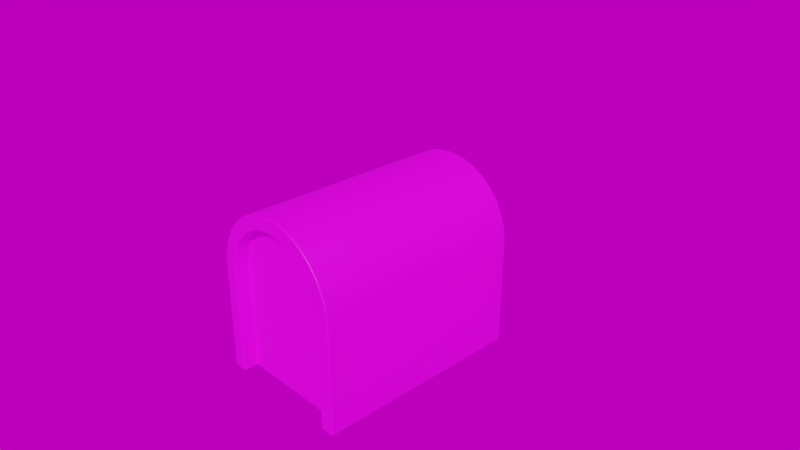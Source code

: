 # Source: gate.blend  (saved by Blender 2.91.10; exported with 4.5.12 LTS)
import bpy
from mathutils import Matrix  # noqa: F401  (used for matrix-valued properties, if any)

bpy.ops.wm.read_factory_settings(use_empty=True)
scene = bpy.context.scene
scene.name = 'Scene'

# ---- collections
col_collection_1 = bpy.data.collections.new('Collection 1'); scene.collection.children.link(col_collection_1)

# ---- images (referenced by path relative to the original .blend; pixels are not part of the script)
import os
ASSET_DIR = os.environ.get("B2B_ASSET_DIR", "")  # directory of the original .blend (textures are referenced by path, not embedded)
HERE = os.path.dirname(os.path.abspath(__file__))  # packed textures are extracted next to this script under _unpacked/

def load_image(name, relpath, width, height, colorspace="sRGB"):
    """Load a texture the original file referenced (path relative to the .blend, or extracted next to this script)."""
    p = next((c for c in (os.path.join(HERE, relpath), os.path.join(ASSET_DIR, relpath)) if relpath and os.path.exists(c)), "")
    if p:
        img = bpy.data.images.load(p, check_existing=True)
        img.name = name
    else:  # same state as the original file: an image datablock whose file is absent (Cycles renders it pink)
        img = bpy.data.images.new(name, width, height)
        img.source = "FILE"
        img.filepath = "//" + (relpath or name)
    img.colorspace_settings.name = colorspace
    return img
img_tt_rts_buildings_texture_tga = load_image('TT_RTS_Buildings_texture.tga', 'TT_RTS_Buildings_texture.tga', 1024, 1024, 'sRGB')
img_hdrskycloudy004_hdr_6k_exr = load_image('HdrSkyCloudy004_HDR_6K.exr', 'HdrSkyCloudy004_HDR_6K.exr', 1024, 1024, 'Linear Rec.709')

# ---- materials (node trees are filled in below, after node groups)
mat_material = bpy.data.materials.new('Material')
mat_material.use_transparent_shadow = False

# ---- node groups
ng_auto_smooth = bpy.data.node_groups.new('Auto Smooth', 'GeometryNodeTree')
_s = ng_auto_smooth.interface.new_socket(name='Geometry', in_out='OUTPUT', socket_type='NodeSocketGeometry')
_s = ng_auto_smooth.interface.new_socket(name='Geometry', in_out='INPUT', socket_type='NodeSocketGeometry')
_s = ng_auto_smooth.interface.new_socket(name='Angle', in_out='INPUT', socket_type='NodeSocketFloat')
_s.subtype = 'ANGLE'
_s.min_value = 0.0
_s.max_value = 3.142
ng_auto_smooth.is_modifier = True
_N = ng_auto_smooth.nodes; _L = ng_auto_smooth.links
n0 = _N.new('NodeGroupOutput'); n0.name = 'Group Output'; n0.location = (480, -100)
n1 = _N.new('NodeGroupInput'); n1.name = 'Group Input'; n1.location = (-420, -300)
n2 = _N.new('NodeGroupInput'); n2.name = 'Group Input.001'; n2.location = (-60, -100)
n3 = _N.new('GeometryNodeSetShadeSmooth'); n3.name = 'Set Shade Smooth'; n3.location = (120, -100)
n3.domain = 'EDGE'
n4 = _N.new('GeometryNodeSetShadeSmooth'); n4.name = 'Set Shade Smooth.001'; n4.location = (300, -100)
n5 = _N.new('GeometryNodeInputMeshEdgeAngle'); n5.name = 'Edge Angle'; n5.location = (-420, -220)
n6 = _N.new('GeometryNodeInputEdgeSmooth'); n6.name = 'Is Edge Smooth'; n6.location = (-60, -160)
n7 = _N.new('GeometryNodeInputShadeSmooth'); n7.name = 'Is Face Smooth'; n7.location = (-240, -340)
n8 = _N.new('FunctionNodeBooleanMath'); n8.name = 'Boolean Math'; n8.location = (-60, -220)
n9 = _N.new('FunctionNodeCompare'); n9.name = 'Compare'; n9.location = (-240, -180)
n9.operation = 'LESS_EQUAL'
_L.new(n5.outputs[0], n9.inputs[0])
_L.new(n4.outputs[0], n0.inputs[0])
_L.new(n1.outputs[1], n9.inputs[1])
_L.new(n9.outputs[0], n8.inputs[0])
_L.new(n7.outputs[0], n8.inputs[1])
_L.new(n2.outputs[0], n3.inputs[0])
_L.new(n6.outputs[0], n3.inputs[1])
_L.new(n3.outputs[0], n4.inputs[0])
_L.new(n8.outputs[0], n3.inputs[2])
n0.is_active_output = True

# ---- material node trees
mat_material.use_nodes = True; mat_material.node_tree.nodes.clear()
_N = mat_material.node_tree.nodes; _L = mat_material.node_tree.links
n0 = _N.new('ShaderNodeBsdfPrincipled'); n0.name = 'Principled BSDF'; n0.location = (10, 300)
n0.distribution = 'GGX'
n0.subsurface_method = 'BURLEY'
n0.inputs[3].default_value = 1.45
n0.inputs[27].default_value = (0.0, 0.0, 0.0, 1.0)
n0.inputs[28].default_value = 1.0
n1 = _N.new('ShaderNodeOutputMaterial'); n1.name = 'Material Output'; n1.location = (300, 300)
n2 = _N.new('ShaderNodeTexImage'); n2.name = 'Image Texture'; n2.location = (-480, 320)
n2.image = img_tt_rts_buildings_texture_tga
_L.new(n0.outputs[0], n1.inputs[0])
_L.new(n2.outputs[0], n0.inputs[0])
n1.is_active_output = True

# ---- world
world_world = bpy.data.worlds.new('World'); scene.world = world_world
world_world.use_nodes = True; world_world.node_tree.nodes.clear()
_N = world_world.node_tree.nodes; _L = world_world.node_tree.links
n0 = _N.new('ShaderNodeMath'); n0.name = 'Math'; n0.location = (-166, 272)
n0.operation = 'MULTIPLY'
n0.inputs[2].default_value = 0.0
n1 = _N.new('ShaderNodeMath'); n1.name = 'Math.001'; n1.location = (27, 275)
n1.inputs[2].default_value = 0.0
n2 = _N.new('ShaderNodeBackground'); n2.name = 'Background'; n2.location = (291, 365)
n3 = _N.new('NodeReroute'); n3.name = 'Reroute'; n3.location = (-259, 307)
n3.width = 16
n4 = _N.new('ShaderNodeTexEnvironment'); n4.name = 'Environment Texture'; n4.location = (-698, 345)
n4.width = 280
n4.image = img_hdrskycloudy004_hdr_6k_exr
n5 = _N.new('ShaderNodeTexNoise'); n5.name = 'Musgrave Texture'; n5.location = (-569, 105)
n5.width = 150
n5.normalize = False
n5.inputs[2].default_value = 1.0
n5.inputs[3].default_value = 0.0
n5.inputs[4].default_value = 1.0
n5.inputs[5].default_value = 1.0
n6 = _N.new('ShaderNodeOutputWorld'); n6.name = 'World Output'; n6.location = (476, 366)
n7 = _N.new('ShaderNodeRGB'); n7.name = 'RGB'; n7.location = (-559, 568)
n7.outputs[0].default_value = (0.07888, 0.09304, 0.5, 1.0)
_L.new(n2.outputs[0], n6.inputs[0])
_L.new(n0.outputs[0], n1.inputs[0])
_L.new(n3.outputs[0], n2.inputs[0])
_L.new(n3.outputs[0], n0.inputs[0])
_L.new(n1.outputs[0], n2.inputs[1])
_L.new(n4.outputs[0], n3.inputs[0])
n6.is_active_output = True
world_world.color = (0.05088, 0.05088, 0.05088)
world_world.use_sun_shadow = False
world_world.sun_shadow_jitter_overblur = 0.0
world_world.cycles.sample_map_resolution = 2048

# ---- cameras
cam_camera = bpy.data.cameras.new('Camera')
cam_camera.clip_end = 100.0
cam_camera.lens = 35.0
cam_camera.sensor_width = 32.0
cam_camera.sensor_height = 18.0
cam_camera.ortho_scale = 7.314
cam_camera.dof.focus_distance = 0.0

# ---- meshes
me_cylinder = bpy.data.meshes.new('Cylinder')
me_cylinder.from_pydata([(0.0, -0.201, 1.5), (-0.8, -2.5, 1.5), (-1.0, -1.0, 0.0), (-0.8, -1.01, 1.5), (-0.7837, -0.8441, 1.5), (-0.7382, -0.6942, 1.5), (-0.6644, -0.5561, 1.5), (-0.565, -0.435, 1.5), (-0.4439, -0.3356, 1.5), (-0.3058, -0.2618, 1.5), (-0.1559, -0.2163, 1.5), (0.0, 2.186e-08, 1.5), (-0.1951, -0.01921, 0.0), (-0.3827, -0.07612, 0.0), (-0.5556, -0.1685, 0.0), (-0.7071, -0.2929, 0.0), (-0.8315, -0.4444, 0.0), (-0.9239, -0.6173, 0.0), (-0.9808, -0.8049, 0.0), (-1.0, -2.5, 1.5), (-1.0, -2.5, 1.192e-07), (-1.0, -1.0, 1.5), (-0.9808, -0.8049, 1.5), (-0.9239, -0.6173, 1.5), (-0.8315, -0.4444, 1.5), (-0.7071, -0.2929, 1.5), (-0.5556, -0.1685, 1.5), (-0.3827, -0.07612, 1.5), (-0.1951, -0.01921, 1.5), (0.0, -0.201, 1.3), (-0.8, -2.5, 1.3), (0.0, 0.0, 0.0), (-0.8, -1.01, 1.3), (-0.7837, -0.8441, 1.3), (-0.7382, -0.6942, 1.3), (-0.6644, -0.5561, 1.3), (-0.565, -0.435, 1.3), (-0.4439, -0.3356, 1.3), (-0.3058, -0.2618, 1.3), (-0.1559, -0.2163, 1.3), (0.0, -2.5, 1.3), (0.0, 1.093e-08, 0.75), (-0.1951, -0.01921, 0.75), (-0.3827, -0.07612, 0.75), (-0.5556, -0.1685, 0.75), (-0.7071, -0.2929, 0.75), (-0.8315, -0.4444, 0.75), (-0.9239, -0.6173, 0.75), (-0.9808, -0.8049, 0.75), (-1.0, -1.0, 0.75), (-1.0, -2.5, 0.75)], [], [(49, 2, 20, 50), (49, 21, 22, 48), (48, 22, 23, 47), (47, 23, 24, 46), (46, 24, 25, 45), (45, 25, 26, 44), (44, 26, 27, 43), (43, 27, 28, 42), (42, 28, 11, 41), (9, 8, 37, 38), (1, 3, 21, 19), (3, 4, 22, 21), (4, 5, 23, 22), (5, 6, 24, 23), (6, 7, 25, 24), (7, 8, 26, 25), (8, 9, 27, 26), (9, 10, 28, 27), (10, 0, 11, 28), (6, 5, 34, 35), (10, 9, 38, 39), (3, 1, 30, 32), (7, 6, 35, 36), (0, 10, 39, 29), (4, 3, 32, 33), (8, 7, 36, 37), (5, 4, 33, 34), (40, 29, 39, 38, 37, 36, 35, 34, 33, 32, 30), (12, 42, 41, 31), (13, 43, 42, 12), (14, 44, 43, 13), (15, 45, 44, 14), (16, 46, 45, 15), (17, 47, 46, 16), (18, 48, 47, 17), (2, 49, 48, 18), (21, 49, 50, 19)])
me_cylinder.polygons.foreach_set('use_smooth', [True] * 37)
_k = set([(0, 10), (0, 11), (0, 29), (1, 3), (1, 19), (1, 30), (3, 4), (4, 5), (5, 6), (6, 7), (7, 8), (8, 9), (9, 10), (11, 28), (12, 31), (19, 21), (19, 50), (20, 50), (21, 22), (22, 23), (23, 24), (24, 25), (25, 26), (26, 27), (27, 28), (29, 39), (30, 32), (30, 40), (32, 33), (33, 34), (34, 35), (35, 36), (36, 37), (37, 38), (38, 39)])
me_cylinder.attributes.new('sharp_edge', 'BOOLEAN', 'EDGE').data.foreach_set('value', [ (min(e.vertices), max(e.vertices)) in _k for e in me_cylinder.edges])
_uv = me_cylinder.uv_layers.new(name='UVMap')
_uv.uv.foreach_set('vector', [0.09668, 0.1777, 0.1895, 0.1777, 0.1895, 0.0, 0.09668, 0.0, 0.09668, 0.1777, 0.00293, 0.1777, 0.00293, 0.2012, 0.09668, 0.2012, 0.09668, 0.2012, 0.00293, 0.2012, 0.00293, 0.2207, 0.09668, 0.2207, 0.09668, 0.2207, 0.00293, 0.2207, 0.00293, 0.2422, 0.09668, 0.2422, 0.09668, 0.2422, 0.00293, 0.2422, 0.00293, 0.2637, 0.09668, 0.2637, 0.09668, 0.2637, 0.00293, 0.2637, 0.00293, 0.2832, 0.09668, 0.2832, 0.09668, 0.2832, 0.00293, 0.2832, 0.00293, 0.3066, 0.09668, 0.3066, 0.09668, 0.3066, 0.00293, 0.3066, 0.00293, 0.3262, 0.09668, 0.3262, 0.09668, 0.3262, 0.00293, 0.3262, 0.00293, 0.3477, 0.09668, 0.3477, 0.01562, 0.3066, 0.01562, 0.2832, 0.05469, 0.2832, 0.05469, 0.3066, 0.01562, 0.0, 0.01562, 0.1777, 0.00293, 0.1777, 0.00293, 0.0, 0.01562, 0.1777, 0.01562, 0.2012, 0.00293, 0.2012, 0.00293, 0.1777, 0.01562, 0.2012, 0.01562, 0.2207, 0.00293, 0.2207, 0.00293, 0.2012, 0.01562, 0.2207, 0.01562, 0.2422, 0.00293, 0.2422, 0.00293, 0.2207, 0.01562, 0.2422, 0.01562, 0.2637, 0.00293, 0.2637, 0.00293, 0.2422, 0.01562, 0.2637, 0.01562, 0.2832, 0.00293, 0.2832, 0.00293, 0.2637, 0.01562, 0.2832, 0.01562, 0.3066, 0.00293, 0.3066, 0.00293, 0.2832, 0.01562, 0.3066, 0.01562, 0.3262, 0.00293, 0.3262, 0.00293, 0.3066, 0.01562, 0.3262, 0.01562, 0.3477, 0.00293, 0.3477, 0.00293, 0.3262, 0.01562, 0.2422, 0.01562, 0.2207, 0.05469, 0.2207, 0.05469, 0.2422, 0.01562, 0.3262, 0.01562, 0.3066, 0.05469, 0.3066, 0.05469, 0.3262, 0.01562, 0.1777, 0.01562, 0.0, 0.05469, 0.0, 0.05469, 0.1777, 0.01562, 0.2637, 0.01562, 0.2422, 0.05469, 0.2422, 0.05469, 0.2637, 0.01562, 0.3477, 0.01562, 0.3262, 0.05469, 0.3262, 0.05469, 0.3477, 0.01562, 0.2012, 0.01562, 0.1777, 0.05469, 0.1777, 0.05469, 0.2012, 0.01562, 0.2832, 0.01562, 0.2637, 0.05469, 0.2637, 0.05469, 0.2832, 0.01562, 0.2207, 0.01562, 0.2012, 0.05469, 0.2012, 0.05469, 0.2207, 0.6357, 0.0, 0.6357, 0.09668, 0.6494, 0.0957, 0.6611, 0.09375, 0.6719, 0.09082, 0.6846, 0.08691, 0.6924, 0.08203, 0.6992, 0.07617, 0.7021, 0.06934, 0.7041, 0.0625, 0.7041, 0.0, 0.1895, 0.3262, 0.09668, 0.3262, 0.09668, 0.3477, 0.1895, 0.3477, 0.1895, 0.3066, 0.09668, 0.3066, 0.09668, 0.3262, 0.1895, 0.3262, 0.1895, 0.2832, 0.09668, 0.2832, 0.09668, 0.3066, 0.1895, 0.3066, 0.1895, 0.2637, 0.09668, 0.2637, 0.09668, 0.2832, 0.1895, 0.2832, 0.1895, 0.2422, 0.09668, 0.2422, 0.09668, 0.2637, 0.1895, 0.2637, 0.1895, 0.2207, 0.09668, 0.2207, 0.09668, 0.2422, 0.1895, 0.2422, 0.1895, 0.2012, 0.09668, 0.2012, 0.09668, 0.2207, 0.1895, 0.2207, 0.1895, 0.1777, 0.09668, 0.1777, 0.09668, 0.2012, 0.1895, 0.2012, 0.00293, 0.1777, 0.09668, 0.1777, 0.09668, 0.0, 0.00293, 0.0])
me_cylinder.materials.append(mat_material)
me_cylinder.use_remesh_fix_poles = True
me_cylinder.use_remesh_preserve_attributes = False
me_cylinder.use_mirror_vertex_groups = False
me_cylinder.update()

# ---- objects
ob_cylinder = bpy.data.objects.new('Cylinder', me_cylinder)
ob_camera = bpy.data.objects.new('Camera', cam_camera)

# ---- transforms, parenting, visibility, modifiers, constraints
ob_cylinder.location = (0.0, -2.98e-08, 1.0)
ob_cylinder.rotation_euler = (1.571, -0.0, 0.0)
ob_cylinder.show_all_edges = True
ob_cylinder.lineart.crease_threshold = 0.0
_m = ob_cylinder.modifiers.new('Bevel', 'BEVEL')
_m.width = 0.016
_m.width_pct = 0.016
_m.segments = 3
_m.use_clamp_overlap = False
_m.profile = 0.7
_m.miter_outer = 'MITER_ARC'
_m = ob_cylinder.modifiers.new('Hops_Mirror', 'MIRROR')
_m.use_axis = (True, False, True)
_m.use_bisect_axis = (True, False, True)
_m.use_bisect_flip_axis = (True, False, False)
_m.use_clip = True
_m = ob_cylinder.modifiers.new('Auto Smooth', 'NODES')
_m.node_group = ng_auto_smooth
_gi = [s.identifier for s in ng_auto_smooth.interface.items_tree if s.item_type == 'SOCKET' and s.in_out == 'INPUT']
_m[_gi[1]] = 1.047  # Angle
ob_camera.location = (7.481, -6.508, 5.344)
ob_camera.rotation_euler = (1.109, 0.0, 0.8149)
ob_camera.lock_rotations_4d = False
ob_camera.empty_display_type = 'ARROWS'
ob_camera.color = (0.0, 0.0, 0.0, 0.0)
ob_camera.display_type = 'WIRE'
ob_camera.lineart.crease_threshold = 0.0

# ---- collection membership
scene.collection.objects.link(ob_cylinder)
col_collection_1.objects.link(ob_camera)

# ---- scene / render settings (as saved in the file)
scene.camera = ob_camera
scene.frame_start = 1; scene.frame_end = 300; scene.frame_set(0)
scene.render.engine = 'BLENDER_EEVEE_NEXT'
scene.render.fps = 60
scene.render.dither_intensity = 0.0
scene.cycles.feature_set = 'EXPERIMENTAL'
scene.cycles.use_denoising = False
scene.cycles.samples = 128
scene.cycles.sampling_pattern = 'TABULATED_SOBOL'
scene.cycles.use_adaptive_sampling = False
scene.cycles.use_light_tree = False
scene.cycles.bake_type = 'ENVIRONMENT'
scene.eevee.use_volumetric_shadows = True
scene.eevee.use_gtao = True
scene.eevee.use_raytracing = True
scene.view_settings.look = 'Medium High Contrast'
scene.view_settings.view_transform = 'Filmic'
bpy.context.view_layer.update()

# ---- added for rendering (the .blend has no usable light): sun
light_auto_sun = bpy.data.lights.new('AutoSun', 'SUN')
light_auto_sun.energy = 3.0
light_auto_sun.angle = 0.0523599
ob_auto_sun = bpy.data.objects.new('AutoSun', light_auto_sun)
scene.collection.objects.link(ob_auto_sun)
ob_auto_sun.rotation_euler = (0.872665, 0.174533, 0.523599)
bpy.context.view_layer.update()
